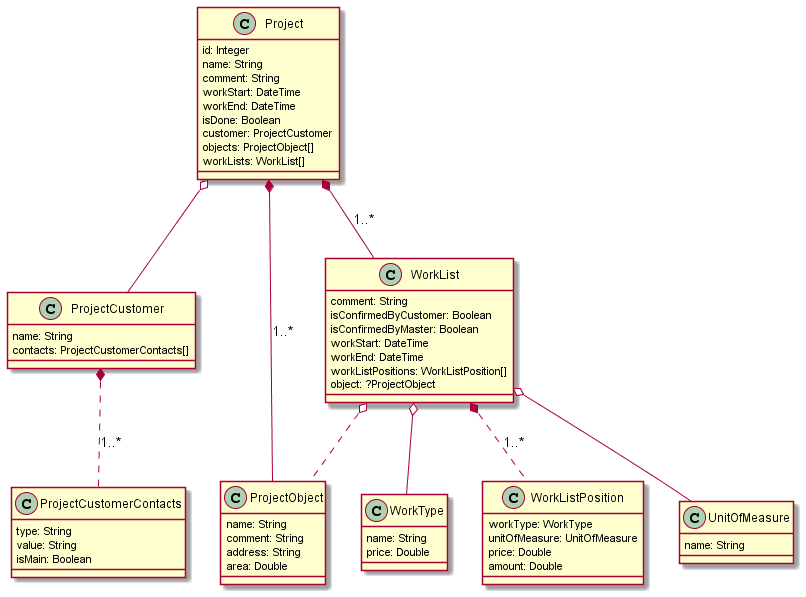

The diagram above was rendered by PlantUML. Its source (embedded in the PNG):
@startuml ProjectManagerEntity

class UnitOfMeasure {
    name: String
}
class WorkType {
    name: String
    price: Double
}
class Project {
    id: Integer
    name: String
    comment: String
    workStart: DateTime
    workEnd: DateTime
    isDone: Boolean
    customer: ProjectCustomer
    objects: ProjectObject[]
    workLists: WorkList[]
}
class ProjectObject {
    name: String
    comment: String
    address: String
    area: Double
}
class ProjectCustomer {
    name: String
    contacts: ProjectCustomerContacts[]
}
class ProjectCustomerContacts {
    type: String
    value: String
    isMain: Boolean
}

class WorkList {
    comment: String
    isConfirmedByCustomer: Boolean
    isConfirmedByMaster: Boolean
    workStart: DateTime
    workEnd: DateTime
    workListPositions: WorkListPosition[]
    object: ?ProjectObject
}

class WorkListPosition {
    workType: WorkType
    unitOfMeasure: UnitOfMeasure
    price: Double
    amount: Double
}

Project o-- ProjectCustomer
Project *-- ProjectObject : 1..*
Project *-- WorkList : 1..*
ProjectCustomer *.. ProjectCustomerContacts : 1..*
WorkList *.. WorkListPosition : 1..*
WorkList o-- UnitOfMeasure
WorkList o-- WorkType
WorkList o.. ProjectObject
@enduml